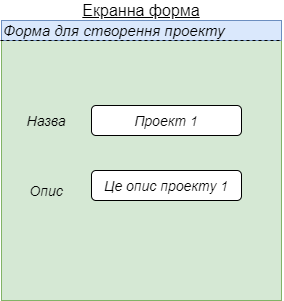

The diagram above was exported from draw.io. Its source (the exported page's mxGraphModel, read from the mxfile embedded in the PNG):
<mxGraphModel dx="1024" dy="592" grid="1" gridSize="10" guides="1" tooltips="1" connect="1" arrows="1" fold="1" page="1" pageScale="1" pageWidth="827" pageHeight="1169" math="0" shadow="0">
  <root>
    <mxCell id="0" />
    <mxCell id="1" parent="0" />
    <mxCell id="7gy22vcz8D8Ci9mtgSSC-1" value="" style="whiteSpace=wrap;html=1;aspect=fixed;fillColor=#d5e8d4;strokeColor=#82b366;" vertex="1" parent="1">
      <mxGeometry x="230" y="120" width="280" height="280" as="geometry" />
    </mxCell>
    <mxCell id="7gy22vcz8D8Ci9mtgSSC-2" value="&lt;u&gt;&lt;font style=&quot;font-size: 16px&quot;&gt;Екранна форма&lt;/font&gt;&lt;/u&gt;" style="text;html=1;strokeColor=none;fillColor=none;align=center;verticalAlign=middle;whiteSpace=wrap;rounded=0;" vertex="1" parent="1">
      <mxGeometry x="300" y="100" width="140" height="20" as="geometry" />
    </mxCell>
    <mxCell id="7gy22vcz8D8Ci9mtgSSC-3" value="&lt;font style=&quot;font-size: 14px&quot;&gt;&lt;i&gt;Назва&lt;/i&gt;&lt;/font&gt;" style="text;html=1;strokeColor=none;fillColor=none;align=center;verticalAlign=middle;whiteSpace=wrap;rounded=0;" vertex="1" parent="1">
      <mxGeometry x="250" y="210" width="50" height="20" as="geometry" />
    </mxCell>
    <mxCell id="7gy22vcz8D8Ci9mtgSSC-4" value="&lt;font style=&quot;font-size: 14px&quot;&gt;&lt;i&gt;Проект 1&lt;/i&gt;&lt;/font&gt;" style="rounded=1;whiteSpace=wrap;html=1;" vertex="1" parent="1">
      <mxGeometry x="320" y="205" width="150" height="30" as="geometry" />
    </mxCell>
    <mxCell id="7gy22vcz8D8Ci9mtgSSC-5" value="&lt;font style=&quot;font-size: 14px&quot;&gt;&lt;i&gt;Опис&lt;/i&gt;&lt;/font&gt;" style="text;html=1;strokeColor=none;fillColor=none;align=center;verticalAlign=middle;whiteSpace=wrap;rounded=0;" vertex="1" parent="1">
      <mxGeometry x="255" y="280" width="40" height="20" as="geometry" />
    </mxCell>
    <mxCell id="7gy22vcz8D8Ci9mtgSSC-6" value="&lt;font style=&quot;font-size: 14px&quot;&gt;&lt;i&gt;Це опис проекту 1&lt;/i&gt;&lt;/font&gt;" style="rounded=1;whiteSpace=wrap;html=1;" vertex="1" parent="1">
      <mxGeometry x="320" y="270" width="150" height="30" as="geometry" />
    </mxCell>
    <mxCell id="7gy22vcz8D8Ci9mtgSSC-7" value="&lt;i&gt;&lt;font style=&quot;font-size: 15px&quot;&gt;Форма для створення проекту&lt;/font&gt;&lt;/i&gt;" style="text;html=1;align=left;verticalAlign=middle;whiteSpace=wrap;rounded=0;fillColor=#dae8fc;strokeColor=#6c8ebf;" vertex="1" parent="1">
      <mxGeometry x="230" y="120" width="280" height="20" as="geometry" />
    </mxCell>
    <mxCell id="7gy22vcz8D8Ci9mtgSSC-12" value="" style="endArrow=none;dashed=1;html=1;" edge="1" parent="1">
      <mxGeometry width="50" height="50" relative="1" as="geometry">
        <mxPoint x="229" y="140" as="sourcePoint" />
        <mxPoint x="511" y="140" as="targetPoint" />
      </mxGeometry>
    </mxCell>
  </root>
</mxGraphModel>